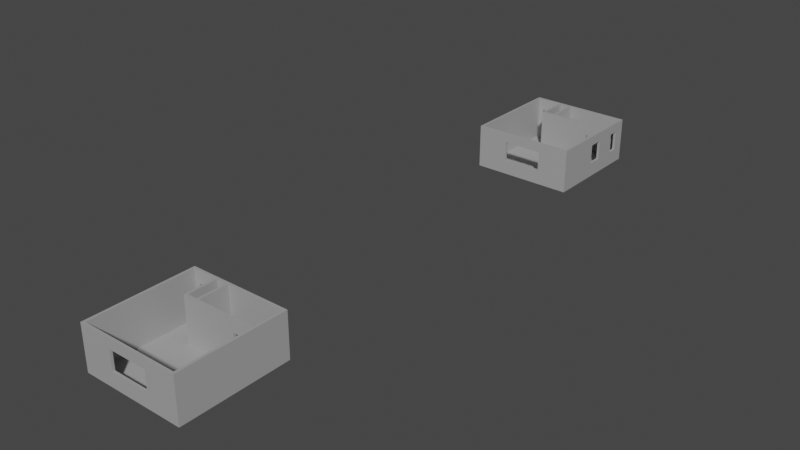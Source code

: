 # Source: room-type-2.blend  (saved by Blender 2.82.7; exported with 4.5.12 LTS)
import bpy
from mathutils import Matrix  # noqa: F401  (used for matrix-valued properties, if any)

bpy.ops.wm.read_factory_settings(use_empty=True)
scene = bpy.context.scene
scene.name = 'Scene'

# ---- collections
col_collection = bpy.data.collections.new('Collection'); scene.collection.children.link(col_collection)

# ---- materials (node trees are filled in below, after node groups)
mat_default = bpy.data.materials.new('default')
mat_default.use_transparent_shadow = False

# ---- material node trees
mat_default.use_nodes = True; mat_default.node_tree.nodes.clear()
_N = mat_default.node_tree.nodes; _L = mat_default.node_tree.links
n0 = _N.new('ShaderNodeOutputMaterial'); n0.name = 'Material Output'; n0.location = (300, 300)
n1 = _N.new('ShaderNodeBsdfPrincipled'); n1.name = 'Principled BSDF'; n1.location = (10, 300)
n1.distribution = 'GGX'
n1.subsurface_method = 'BURLEY'
n1.inputs[0].default_value = (0.3758, 0.3758, 0.3758, 1.0)
n1.inputs[3].default_value = 1.45
n1.inputs[27].default_value = (0.0, 0.0, 0.0, 1.0)
n1.inputs[28].default_value = 1.0
_L.new(n1.outputs[0], n0.inputs[0])
n0.is_active_output = True

# ---- world
world_world = bpy.data.worlds.new('World'); scene.world = world_world
world_world.use_nodes = True; world_world.node_tree.nodes.clear()
_N = world_world.node_tree.nodes; _L = world_world.node_tree.links
n0 = _N.new('ShaderNodeOutputWorld'); n0.name = 'World Output'; n0.location = (300, 300)
n1 = _N.new('ShaderNodeBackground'); n1.name = 'Background'; n1.location = (10, 300)
n1.inputs[0].default_value = (0.05088, 0.05088, 0.05088, 1.0)
_L.new(n1.outputs[0], n0.inputs[0])
n0.is_active_output = True
world_world.color = (0.05088, 0.05088, 0.05088)
world_world.use_sun_shadow = False
world_world.sun_shadow_jitter_overblur = 0.0

# ---- meshes
me_plane_006 = bpy.data.meshes.new('Plane.006')
me_plane_006.from_pydata([(-2.0, -2.2, 0.0), (2.0, -2.2, 0.0), (2.0, 2.0, 0.0), (-2.1, -2.3, 0.0), (2.1, -2.3, 0.0), (-2.1, 2.1, 0.0), (2.1, 2.1, 0.0), (-2.0, 2.0, 0.0), (-1.8, 2.0, 0.0), (-1.8, 2.1, 0.0), (-1.2, 2.0, 0.0), (-1.2, 2.1, 0.0), (-0.4, 0.8, 0.0), (-0.45, 2.1, 0.0), (-0.4, 2.0, 0.0), (-0.5, 2.0, 0.0), (-0.5, 0.8, 0.0), (1.2, 0.8, 0.0), (1.2, 0.7, 0.0), (-0.4, 0.7, 0.0), (-0.45, 0.75, 0.0), (-0.5, 0.7, 0.0), (-1.0, 0.7, 0.0), (-1.0, 2.0, 0.0), (-0.9, 2.0, 0.0), (-0.9, 0.8, 0.0), (1.8, 0.8, 0.0), (1.8, 0.7, 0.0), (2.0, 0.8, 0.0), (2.0, 0.7, 0.0), (-2.0, -2.2, 1.8), (2.0, -2.2, 1.8), (2.0, 2.0, 1.8), (-2.1, -2.3, 1.8), (2.1, -2.3, 1.8), (-2.1, 2.1, 1.8), (2.1, 2.1, 1.8), (-2.0, 2.0, 1.8), (-1.8, 2.0, 1.8), (-1.8, 2.1, 1.8), (-1.2, 2.0, 1.8), (-1.2, 2.1, 1.8), (-0.4, 0.8, 1.8), (-0.45, 2.1, 1.8), (-0.4, 2.0, 1.8), (-0.5, 2.0, 1.8), (-0.5, 0.8, 1.8), (1.2, 0.8, 1.8), (1.2, 0.7, 1.8), (-0.4, 0.7, 1.8), (-0.45, 0.75, 1.8), (-0.5, 0.7, 1.8), (-1.0, 0.7, 1.8), (-1.0, 2.0, 1.8), (-0.9, 2.0, 1.8), (-0.9, 0.8, 1.8), (1.8, 0.8, 1.8), (1.8, 0.7, 1.8), (2.0, 0.8, 1.8), (2.0, 0.7, 1.8), (1.2, 0.8, 1.3), (1.2, 0.7, 1.3), (1.8, 0.8, 1.3), (1.8, 0.7, 1.3), (-1.8, 2.0, 1.3), (-1.8, 2.1, 1.3), (-1.2, 2.0, 1.3), (-1.2, 2.1, 1.3), (-0.8, -2.3, 0.6), (0.8, -2.3, 0.6), (-0.8, -2.3, 1.4), (0.8, -2.3, 1.4), (-0.8, -2.2, 0.6), (0.8, -2.2, 0.6), (-0.8, -2.2, 1.4), (0.8, -2.2, 1.4), (2.1, 1.6, 0.6), (2.1, 1.2, 0.6), (2.1, 1.6, 1.4), (2.1, 1.2, 1.4), (2.1, -0.3, 0.6), (2.1, 0.3, 0.6), (2.1, 0.3, 1.4), (2.1, -0.3, 1.4), (2.0, 1.6, 0.6), (2.0, 1.2, 0.6), (2.0, 1.6, 1.4), (2.0, 1.2, 1.4), (2.0, -0.3, 0.6), (2.0, 0.3, 0.6), (2.0, 0.3, 1.4), (2.0, -0.3, 1.4)], [], [(1, 3, 0), (2, 4, 1), (7, 9, 8), (5, 0, 3), (13, 2, 14), (15, 11, 13), (12, 20, 19), (20, 21, 16), (25, 21, 22), (23, 25, 22), (20, 19, 21), (20, 16, 12), (13, 14, 15), (16, 14, 12), (12, 18, 17), (29, 26, 27), (33, 31, 30), (31, 36, 32), (39, 37, 38), (33, 37, 35), (32, 43, 44), (45, 41, 40), (42, 49, 50), (50, 46, 51), (51, 55, 52), (53, 55, 54), (50, 51, 49), (50, 42, 46), (43, 45, 44), (44, 46, 42), (48, 42, 47), (56, 59, 57), (18, 47, 17), (7, 30, 0), (19, 48, 18), (8, 37, 7), (5, 39, 9), (21, 52, 22), (26, 57, 27), (22, 53, 23), (10, 41, 11), (29, 58, 28), (23, 54, 24), (28, 56, 26), (3, 35, 5), (24, 55, 25), (9, 38, 8), (27, 59, 29), (25, 46, 16), (11, 43, 13), (15, 40, 10), (13, 36, 6), (2, 44, 14), (14, 42, 12), (17, 42, 12), (19, 51, 21), (16, 45, 15), (56, 63, 57), (48, 60, 47), (61, 62, 60), (56, 48, 47), (47, 62, 56), (61, 57, 63), (39, 64, 38), (40, 67, 41), (66, 65, 67), (38, 41, 39), (41, 65, 39), (66, 38, 64), (14, 28, 2), (24, 16, 15), (26, 18, 17), (1, 22, 0), (22, 7, 0), (8, 11, 9), (68, 4, 69), (33, 68, 70), (33, 71, 34), (34, 69, 4), (68, 74, 70), (70, 75, 71), (69, 72, 68), (71, 73, 69), (31, 73, 75), (30, 72, 0), (72, 1, 0), (75, 30, 31), (79, 36, 34), (6, 77, 4), (36, 76, 6), (80, 81, 4), (77, 81, 4), (34, 82, 79), (83, 82, 34), (34, 80, 83), (81, 79, 82), (76, 85, 77), (78, 84, 76), (77, 87, 79), (79, 86, 78), (80, 91, 83), (80, 89, 81), (83, 90, 82), (82, 89, 81), (32, 87, 58), (32, 84, 86), (28, 84, 2), (58, 85, 28), (59, 89, 90), (91, 59, 90), (31, 88, 1), (29, 88, 89), (1, 4, 3), (2, 6, 4), (7, 5, 9), (5, 7, 0), (13, 6, 2), (15, 10, 11), (25, 16, 21), (23, 24, 25), (16, 15, 14), (12, 19, 18), (29, 28, 26), (33, 34, 31), (31, 34, 36), (39, 35, 37), (33, 30, 37), (32, 36, 43), (45, 43, 41), (51, 46, 55), (53, 52, 55), (44, 45, 46), (48, 49, 42), (56, 58, 59), (18, 48, 47), (7, 37, 30), (19, 49, 48), (8, 38, 37), (5, 35, 39), (21, 51, 52), (26, 56, 57), (22, 52, 53), (10, 40, 41), (29, 59, 58), (23, 53, 54), (28, 58, 56), (3, 33, 35), (24, 54, 55), (9, 39, 38), (27, 57, 59), (25, 55, 46), (11, 41, 43), (15, 45, 40), (13, 43, 36), (2, 32, 44), (14, 44, 42), (17, 47, 42), (19, 49, 51), (16, 46, 45), (56, 62, 63), (48, 61, 60), (61, 63, 62), (56, 57, 48), (47, 60, 62), (61, 48, 57), (39, 65, 64), (40, 66, 67), (66, 64, 65), (38, 40, 41), (41, 67, 65), (66, 40, 38), (14, 12, 28), (24, 25, 16), (26, 27, 18), (1, 29, 22), (22, 23, 7), (8, 10, 11), (68, 3, 4), (33, 3, 68), (33, 70, 71), (34, 71, 69), (68, 72, 74), (70, 74, 75), (69, 73, 72), (71, 75, 73), (31, 1, 73), (30, 74, 72), (72, 73, 1), (75, 74, 30), (79, 78, 36), (6, 76, 77), (36, 78, 76), (34, 4, 80), (81, 77, 79), (76, 84, 85), (78, 86, 84), (77, 85, 87), (79, 87, 86), (80, 88, 91), (80, 88, 89), (83, 91, 90), (82, 90, 89), (32, 86, 87), (32, 2, 84), (28, 85, 84), (58, 87, 85), (59, 29, 89), (91, 31, 59), (31, 91, 88), (29, 1, 88)])
_uv = me_plane_006.uv_layers.new(name='UVMap')
_uv.uv.foreach_set('vector', [1.0, 0.0, 0.0, 0.0, 0.0, 0.0, 1.0, 1.0, 0.0, 0.0, 1.0, 0.0, 0.0, 0.0, 0.0, 0.0, 0.0, 0.0, 0.0, 0.0, 0.0, 0.0, 0.0, 0.0, 0.0, 0.0, 1.0, 1.0, 0.0, 0.0, 0.0, 0.0, 0.0, 0.0, 0.0, 0.0, 0.0, 0.0, 0.0, 0.0, 0.0, 0.0, 0.0, 0.0, 0.0, 0.0, 0.0, 0.0, 0.0, 0.0, 0.0, 0.0, 0.0, 0.0, 0.0, 0.0, 0.0, 0.0, 0.0, 0.0, 0.0, 0.0, 0.0, 0.0, 0.0, 0.0, 0.0, 0.0, 0.0, 0.0, 0.0, 0.0, 0.0, 0.0, 0.0, 0.0, 0.0, 0.0, 0.0, 0.0, 0.0, 0.0, 0.0, 0.0, 0.0, 0.0, 0.0, 0.0, 0.0, 0.0, 0.0, 0.0, 0.0, 0.0, 0.0, 0.0, 0.0, 0.0, 1.0, 0.0, 0.0, 0.0, 1.0, 0.0, 0.0, 0.0, 1.0, 1.0, 0.0, 0.0, 0.0, 0.0, 0.0, 0.0, 0.0, 0.0, 0.0, 0.0, 0.0, 0.0, 1.0, 1.0, 0.0, 0.0, 0.0, 0.0, 0.0, 0.0, 0.0, 0.0, 0.0, 0.0, 0.0, 0.0, 0.0, 0.0, 0.0, 0.0, 0.0, 0.0, 0.0, 0.0, 0.0, 0.0, 0.0, 0.0, 0.0, 0.0, 0.0, 0.0, 0.0, 0.0, 0.0, 0.0, 0.0, 0.0, 0.0, 0.0, 0.0, 0.0, 0.0, 0.0, 0.0, 0.0, 0.0, 0.0, 0.0, 0.0, 0.0, 0.0, 0.0, 0.0, 0.0, 0.0, 0.0, 0.0, 0.0, 0.0, 0.0, 0.0, 0.0, 0.0, 0.0, 0.0, 0.0, 0.0, 0.0, 0.0, 0.0, 0.0, 0.0, 0.0, 0.0, 0.0, 0.0, 0.0, 0.0, 0.0, 0.0, 0.0, 0.0, 0.0, 0.0, 0.0, 0.0, 0.0, 0.0, 0.0, 0.0, 0.0, 0.0, 0.0, 0.0, 0.0, 0.0, 0.0, 0.0, 0.0, 0.0, 0.0, 0.0, 0.0, 0.0, 0.0, 0.0, 0.0, 0.0, 0.0, 0.0, 0.0, 0.0, 0.0, 0.0, 0.0, 0.0, 0.0, 0.0, 0.0, 0.0, 0.0, 0.0, 0.0, 0.0, 0.0, 0.0, 0.0, 0.0, 0.0, 0.0, 0.0, 0.0, 0.0, 0.0, 0.0, 0.0, 0.0, 0.0, 0.0, 0.0, 0.0, 0.0, 0.0, 0.0, 0.0, 0.0, 0.0, 0.0, 0.0, 0.0, 0.0, 0.0, 0.0, 0.0, 0.0, 0.0, 0.0, 0.0, 0.0, 0.0, 0.0, 0.0, 0.0, 0.0, 0.0, 0.0, 0.0, 0.0, 0.0, 0.0, 0.0, 0.0, 0.0, 0.0, 0.0, 0.0, 0.0, 0.0, 0.0, 0.0, 0.0, 0.0, 0.0, 0.0, 0.0, 0.0, 0.0, 0.0, 0.0, 0.0, 0.0, 0.0, 0.0, 1.0, 1.0, 0.0, 0.0, 0.0, 0.0, 0.0, 0.0, 0.0, 0.0, 0.0, 0.0, 0.0, 0.0, 0.0, 0.0, 0.0, 0.0, 0.0, 0.0, 0.0, 0.0, 0.0, 0.0, 0.0, 0.0, 0.0, 0.0, 0.0, 0.0, 0.0, 0.0, 0.0, 0.0, 0.0, 0.0, 0.0, 0.0, 0.0, 0.0, 0.0, 0.0, 0.0, 0.0, 0.0, 0.0, 0.0, 0.0, 0.0, 0.0, 0.0, 0.0, 0.0, 0.0, 0.0, 0.0, 0.0, 0.0, 0.0, 0.0, 0.0, 0.0, 0.0, 0.0, 0.0, 0.0, 0.0, 0.0, 0.0, 0.0, 0.0, 0.0, 0.0, 0.0, 0.0, 0.0, 0.0, 0.0, 0.0, 0.0, 0.0, 0.0, 0.0, 0.0, 0.0, 0.0, 0.0, 0.0, 0.0, 0.0, 0.0, 0.0, 0.0, 0.0, 0.0, 0.0, 0.0, 0.0, 0.0, 0.0, 0.0, 0.0, 0.0, 0.0, 0.0, 0.0, 0.0, 0.0, 0.0, 0.0, 0.0, 0.0, 0.0, 0.0, 0.0, 0.0, 0.0, 0.0, 0.0, 0.0, 1.0, 0.0, 0.0, 0.0, 0.0, 0.0, 0.0, 0.0, 0.0, 0.0, 0.0, 0.0, 0.0, 0.0, 0.0, 0.0, 0.0, 0.0, 0.0, 0.0, 0.0, 0.0, 0.0, 0.0, 0.0, 0.0, 0.0, 0.0, 0.0, 0.0, 0.0, 0.0, 0.0, 0.0, 0.0, 0.0, 0.0, 0.0, 0.0, 0.0, 0.0, 0.0, 0.0, 0.0, 0.0, 0.0, 0.0, 0.0, 0.0, 0.0, 0.0, 0.0, 0.0, 0.0, 0.0, 0.0, 0.0, 0.0, 0.0, 0.0, 0.0, 0.0, 0.0, 0.0, 0.0, 0.0, 1.0, 0.0, 0.0, 0.0, 0.0, 0.0, 0.0, 0.0, 0.0, 0.0, 0.0, 0.0, 0.0, 0.0, 0.0, 0.0, 0.0, 0.0, 0.0, 0.0, 0.0, 0.0, 1.0, 0.0, 0.0, 0.0, 0.0, 0.0, 0.0, 0.0, 0.0, 0.0, 0.0, 0.0, 0.0, 0.0, 0.0, 0.0, 0.0, 0.0, 0.0, 0.0, 0.0, 0.0, 0.0, 0.0, 0.0, 0.0, 0.0, 0.0, 0.0, 0.0, 0.0, 0.0, 0.0, 0.0, 0.0, 0.0, 0.0, 0.0, 0.0, 0.0, 0.0, 0.0, 0.0, 0.0, 0.0, 0.0, 0.0, 0.0, 0.0, 0.0, 0.0, 0.0, 0.0, 0.0, 0.0, 0.0, 0.0, 0.0, 0.0, 0.0, 0.0, 0.0, 0.0, 0.0, 0.0, 0.0, 0.0, 0.0, 0.0, 0.0, 0.0, 0.0, 0.0, 0.0, 0.0, 0.0, 0.0, 0.0, 0.0, 0.0, 0.0, 0.0, 0.0, 0.0, 0.0, 0.0, 0.0, 0.0, 0.0, 0.0, 0.0, 0.0, 0.0, 0.0, 0.0, 0.0, 0.0, 0.0, 0.0, 0.0, 0.0, 0.0, 0.0, 0.0, 0.0, 0.0, 0.0, 0.0, 0.0, 0.0, 0.0, 0.0, 0.0, 0.0, 0.0, 0.0, 0.0, 0.0, 0.0, 0.0, 1.0, 1.0, 0.0, 0.0, 0.0, 0.0, 0.0, 0.0, 0.0, 0.0, 0.0, 0.0, 0.0, 0.0, 0.0, 0.0, 0.0, 0.0, 0.0, 0.0, 0.0, 0.0, 0.0, 0.0, 1.0, 0.0, 0.0, 0.0, 0.0, 0.0, 0.0, 0.0, 1.0, 0.0, 0.0, 0.0, 0.0, 0.0, 1.0, 1.0, 0.0, 0.0, 0.0, 0.0, 0.0, 0.0, 0.0, 0.0, 0.0, 0.0, 0.0, 0.0, 0.0, 0.0, 0.0, 0.0, 0.0, 0.0, 0.0, 0.0, 1.0, 1.0, 0.0, 0.0, 0.0, 0.0, 0.0, 0.0, 0.0, 0.0, 0.0, 0.0, 0.0, 0.0, 0.0, 0.0, 0.0, 0.0, 0.0, 0.0, 0.0, 0.0, 0.0, 0.0, 0.0, 0.0, 0.0, 0.0, 0.0, 0.0, 0.0, 0.0, 0.0, 0.0, 0.0, 0.0, 0.0, 0.0, 0.0, 0.0, 0.0, 0.0, 1.0, 0.0, 1.0, 0.0, 0.0, 0.0, 0.0, 0.0, 0.0, 0.0, 0.0, 0.0, 0.0, 0.0, 0.0, 0.0, 0.0, 0.0, 0.0, 0.0, 1.0, 1.0, 0.0, 0.0, 0.0, 0.0, 0.0, 0.0, 0.0, 0.0, 0.0, 0.0, 0.0, 0.0, 0.0, 0.0, 0.0, 0.0, 0.0, 0.0, 0.0, 0.0, 0.0, 0.0, 0.0, 0.0, 0.0, 0.0, 0.0, 0.0, 0.0, 0.0, 0.0, 0.0, 0.0, 0.0, 0.0, 0.0, 0.0, 0.0, 0.0, 0.0, 0.0, 0.0, 0.0, 0.0, 0.0, 0.0, 0.0, 0.0, 0.0, 0.0, 0.0, 0.0, 0.0, 0.0, 0.0, 0.0, 0.0, 0.0, 0.0, 0.0, 0.0, 0.0, 0.0, 0.0, 0.0, 0.0, 0.0, 0.0, 0.0, 0.0, 0.0, 0.0, 0.0, 0.0, 0.0, 0.0, 0.0, 0.0, 0.0, 0.0, 0.0, 0.0, 0.0, 0.0, 0.0, 0.0, 0.0, 0.0, 0.0, 0.0, 0.0, 0.0, 0.0, 0.0, 0.0, 0.0, 0.0, 0.0, 0.0, 0.0, 0.0, 0.0, 0.0, 0.0, 0.0, 0.0, 0.0, 0.0, 0.0, 0.0, 0.0, 0.0, 0.0, 0.0, 0.0, 0.0, 0.0, 0.0, 0.0, 0.0, 0.0, 0.0, 0.0, 0.0, 0.0, 0.0, 0.0, 0.0, 0.0, 0.0, 0.0, 0.0, 0.0, 0.0, 0.0, 0.0, 0.0, 0.0, 0.0, 0.0, 0.0, 0.0, 0.0, 0.0, 0.0, 0.0, 0.0, 0.0, 0.0, 0.0, 0.0, 0.0, 0.0, 0.0, 0.0, 0.0, 0.0, 0.0, 0.0, 0.0, 1.0, 1.0, 1.0, 1.0, 0.0, 0.0, 0.0, 0.0, 0.0, 0.0, 0.0, 0.0, 0.0, 0.0, 0.0, 0.0, 0.0, 0.0, 0.0, 0.0, 0.0, 0.0, 0.0, 0.0, 0.0, 0.0, 0.0, 0.0, 0.0, 0.0, 0.0, 0.0, 0.0, 0.0, 0.0, 0.0, 0.0, 0.0, 0.0, 0.0, 0.0, 0.0, 0.0, 0.0, 0.0, 0.0, 0.0, 0.0, 0.0, 0.0, 0.0, 0.0, 0.0, 0.0, 0.0, 0.0, 0.0, 0.0, 0.0, 0.0, 0.0, 0.0, 0.0, 0.0, 0.0, 0.0, 0.0, 0.0, 0.0, 0.0, 0.0, 0.0, 0.0, 0.0, 0.0, 0.0, 0.0, 0.0, 0.0, 0.0, 0.0, 0.0, 0.0, 0.0, 0.0, 0.0, 0.0, 0.0, 0.0, 0.0, 0.0, 0.0, 0.0, 0.0, 0.0, 0.0, 0.0, 0.0, 0.0, 0.0, 0.0, 0.0, 0.0, 0.0, 0.0, 0.0, 0.0, 0.0, 0.0, 0.0, 0.0, 0.0, 0.0, 0.0, 0.0, 0.0, 0.0, 0.0, 0.0, 0.0, 1.0, 0.0, 0.0, 0.0, 0.0, 0.0, 0.0, 0.0, 0.0, 0.0, 0.0, 0.0, 0.0, 0.0, 0.0, 0.0, 0.0, 0.0, 0.0, 0.0, 0.0, 0.0, 0.0, 0.0, 0.0, 0.0, 0.0, 0.0, 0.0, 0.0, 0.0, 0.0, 0.0, 0.0, 0.0, 0.0, 0.0, 0.0, 0.0, 0.0, 0.0, 0.0, 0.0, 0.0, 0.0, 0.0, 0.0, 0.0, 0.0, 0.0, 0.0, 0.0, 0.0, 0.0, 0.0, 0.0, 0.0, 0.0, 0.0, 0.0, 0.0, 0.0, 0.0, 0.0, 0.0, 0.0, 1.0, 0.0, 1.0, 0.0, 0.0, 0.0, 0.0, 0.0, 0.0, 0.0, 0.0, 0.0, 0.0, 0.0, 0.0, 0.0, 0.0, 0.0, 0.0, 0.0, 0.0, 0.0, 0.0, 0.0, 0.0, 0.0, 0.0, 0.0, 0.0, 0.0, 0.0, 0.0, 0.0, 0.0, 0.0, 0.0, 0.0, 0.0, 0.0, 0.0, 0.0, 0.0, 0.0, 0.0, 0.0, 0.0, 0.0, 0.0, 0.0, 0.0, 0.0, 0.0, 0.0, 0.0, 0.0, 0.0, 0.0, 0.0, 0.0, 0.0, 0.0, 0.0, 0.0, 0.0, 0.0, 0.0, 0.0, 0.0, 0.0, 0.0, 0.0, 0.0, 0.0, 0.0, 0.0, 0.0, 0.0, 0.0, 0.0, 0.0, 0.0, 0.0, 0.0, 0.0, 0.0, 0.0, 0.0, 0.0, 0.0, 0.0, 0.0, 0.0, 0.0, 0.0, 0.0, 0.0, 0.0, 0.0, 0.0, 0.0, 0.0, 0.0, 0.0, 0.0, 0.0, 0.0, 0.0, 0.0, 0.0, 0.0, 1.0, 1.0, 0.0, 0.0, 0.0, 0.0, 0.0, 0.0, 0.0, 0.0, 0.0, 0.0, 0.0, 0.0, 0.0, 0.0, 0.0, 0.0, 0.0, 0.0, 0.0, 0.0, 0.0, 0.0, 0.0, 0.0, 0.0, 0.0, 0.0, 0.0, 0.0, 0.0, 0.0, 0.0, 0.0, 0.0, 1.0, 0.0, 0.0, 0.0])
me_plane_006.materials.append(mat_default)
me_plane_006.use_remesh_fix_poles = True
me_plane_006.use_remesh_preserve_attributes = False
me_plane_006.use_mirror_vertex_groups = False
me_plane_006.update()
me_plane_007 = bpy.data.meshes.new('Plane.007')
me_plane_007.from_pydata([(-2.0, -2.2, 0.0), (2.0, -2.2, 0.0), (2.0, 2.0, 0.0), (-2.1, -2.3, 0.0), (2.1, -2.3, 0.0), (-2.1, 2.1, 0.0), (2.1, 2.1, 0.0), (-2.0, 2.0, 0.0), (-1.8, 2.0, 0.0), (-1.8, 2.1, 0.0), (-1.2, 2.0, 0.0), (-1.2, 2.1, 0.0), (-0.4, 0.8, 0.0), (-0.45, 2.1, 0.0), (-0.4, 2.0, 0.0), (-0.5, 2.0, 0.0), (-0.5, 0.8, 0.0), (1.2, 0.8, 0.0), (1.2, 0.7, 0.0), (-0.4, 0.7, 0.0), (-0.45, 0.75, 0.0), (-0.5, 0.7, 0.0), (-1.0, 0.7, 0.0), (-1.0, 2.0, 0.0), (-0.9, 2.0, 0.0), (-0.9, 0.8, 0.0), (1.8, 0.8, 0.0), (1.8, 0.7, 0.0), (2.0, 0.8, 0.0), (2.0, 0.7, 0.0), (-2.0, -2.2, 1.8), (2.0, -2.2, 1.8), (2.0, 2.0, 1.8), (-2.1, -2.3, 1.8), (2.1, -2.3, 1.8), (-2.1, 2.1, 1.8), (2.1, 2.1, 1.8), (-2.0, 2.0, 1.8), (-1.8, 2.0, 1.8), (-1.8, 2.1, 1.8), (-1.2, 2.0, 1.8), (-1.2, 2.1, 1.8), (-0.4, 0.8, 1.8), (-0.45, 2.1, 1.8), (-0.4, 2.0, 1.8), (-0.5, 2.0, 1.8), (-0.5, 0.8, 1.8), (1.2, 0.8, 1.8), (1.2, 0.7, 1.8), (-0.4, 0.7, 1.8), (-0.45, 0.75, 1.8), (-0.5, 0.7, 1.8), (-1.0, 0.7, 1.8), (-1.0, 2.0, 1.8), (-0.9, 2.0, 1.8), (-0.9, 0.8, 1.8), (1.8, 0.8, 1.8), (1.8, 0.7, 1.8), (2.0, 0.8, 1.8), (2.0, 0.7, 1.8), (1.2, 0.8, 1.3), (1.2, 0.7, 1.3), (1.8, 0.8, 1.3), (1.8, 0.7, 1.3), (-1.8, 2.0, 1.3), (-1.8, 2.1, 1.3), (-1.2, 2.0, 1.3), (-1.2, 2.1, 1.3), (-0.8, -2.3, 0.6), (0.8, -2.3, 0.6), (-0.8, -2.3, 1.4), (0.8, -2.3, 1.4), (-0.8, -2.2, 0.6), (0.8, -2.2, 0.6), (-0.8, -2.2, 1.4), (0.8, -2.2, 1.4)], [], [(1, 3, 0), (2, 4, 1), (7, 9, 8), (5, 0, 3), (13, 2, 14), (15, 11, 13), (12, 20, 19), (20, 21, 16), (25, 21, 22), (23, 25, 22), (20, 19, 21), (20, 16, 12), (13, 14, 15), (16, 14, 12), (12, 18, 17), (29, 26, 27), (33, 31, 30), (31, 36, 32), (39, 37, 38), (33, 37, 35), (32, 43, 44), (45, 41, 40), (42, 49, 50), (50, 46, 51), (51, 55, 52), (53, 55, 54), (50, 51, 49), (50, 42, 46), (43, 45, 44), (44, 46, 42), (48, 42, 47), (56, 59, 57), (18, 47, 17), (7, 30, 0), (19, 48, 18), (8, 37, 7), (5, 39, 9), (21, 52, 22), (26, 57, 27), (22, 53, 23), (10, 41, 11), (29, 58, 28), (23, 54, 24), (28, 56, 26), (3, 35, 5), (24, 55, 25), (9, 38, 8), (27, 59, 29), (25, 46, 16), (11, 43, 13), (15, 40, 10), (13, 36, 6), (2, 44, 14), (14, 42, 12), (17, 42, 12), (19, 51, 21), (16, 45, 15), (56, 63, 57), (48, 60, 47), (61, 62, 60), (56, 48, 47), (47, 62, 56), (61, 57, 63), (39, 64, 38), (40, 67, 41), (66, 65, 67), (38, 41, 39), (41, 65, 39), (66, 38, 64), (14, 28, 2), (24, 16, 15), (26, 18, 17), (1, 22, 0), (22, 7, 0), (8, 11, 9), (68, 4, 69), (33, 68, 70), (33, 71, 34), (34, 69, 4), (68, 74, 70), (70, 75, 71), (69, 72, 68), (71, 73, 69), (31, 73, 75), (30, 72, 0), (72, 1, 0), (75, 30, 31), (1, 4, 3), (2, 6, 4), (7, 5, 9), (5, 7, 0), (13, 6, 2), (15, 10, 11), (25, 16, 21), (23, 24, 25), (16, 15, 14), (12, 19, 18), (29, 28, 26), (33, 34, 31), (31, 34, 36), (39, 35, 37), (33, 30, 37), (32, 36, 43), (45, 43, 41), (51, 46, 55), (53, 52, 55), (44, 45, 46), (48, 49, 42), (56, 58, 59), (18, 48, 47), (7, 37, 30), (19, 49, 48), (8, 38, 37), (5, 35, 39), (21, 51, 52), (26, 56, 57), (22, 52, 53), (10, 40, 41), (29, 59, 58), (23, 53, 54), (28, 58, 56), (3, 33, 35), (24, 54, 55), (9, 39, 38), (27, 57, 59), (25, 55, 46), (11, 41, 43), (15, 45, 40), (13, 43, 36), (2, 32, 44), (14, 44, 42), (17, 47, 42), (19, 49, 51), (16, 46, 45), (56, 62, 63), (48, 61, 60), (61, 63, 62), (56, 57, 48), (47, 60, 62), (61, 48, 57), (39, 65, 64), (40, 66, 67), (66, 64, 65), (38, 40, 41), (41, 67, 65), (66, 40, 38), (14, 12, 28), (24, 25, 16), (26, 27, 18), (1, 29, 22), (22, 23, 7), (8, 10, 11), (68, 3, 4), (33, 3, 68), (33, 70, 71), (34, 71, 69), (68, 72, 74), (70, 74, 75), (69, 73, 72), (71, 75, 73), (31, 1, 73), (30, 74, 72), (72, 73, 1), (75, 74, 30), (4, 6, 36, 34), (2, 1, 31, 32)])
_uv = me_plane_007.uv_layers.new(name='UVMap')
_uv.uv.foreach_set('vector', [1.0, 0.0, 0.0, 0.0, 0.0, 0.0, 1.0, 1.0, 0.0, 0.0, 1.0, 0.0, 0.0, 0.0, 0.0, 0.0, 0.0, 0.0, 0.0, 0.0, 0.0, 0.0, 0.0, 0.0, 0.0, 0.0, 1.0, 1.0, 0.0, 0.0, 0.0, 0.0, 0.0, 0.0, 0.0, 0.0, 0.0, 0.0, 0.0, 0.0, 0.0, 0.0, 0.0, 0.0, 0.0, 0.0, 0.0, 0.0, 0.0, 0.0, 0.0, 0.0, 0.0, 0.0, 0.0, 0.0, 0.0, 0.0, 0.0, 0.0, 0.0, 0.0, 0.0, 0.0, 0.0, 0.0, 0.0, 0.0, 0.0, 0.0, 0.0, 0.0, 0.0, 0.0, 0.0, 0.0, 0.0, 0.0, 0.0, 0.0, 0.0, 0.0, 0.0, 0.0, 0.0, 0.0, 0.0, 0.0, 0.0, 0.0, 0.0, 0.0, 0.0, 0.0, 0.0, 0.0, 0.0, 0.0, 1.0, 0.0, 0.0, 0.0, 1.0, 0.0, 0.0, 0.0, 1.0, 1.0, 0.0, 0.0, 0.0, 0.0, 0.0, 0.0, 0.0, 0.0, 0.0, 0.0, 0.0, 0.0, 1.0, 1.0, 0.0, 0.0, 0.0, 0.0, 0.0, 0.0, 0.0, 0.0, 0.0, 0.0, 0.0, 0.0, 0.0, 0.0, 0.0, 0.0, 0.0, 0.0, 0.0, 0.0, 0.0, 0.0, 0.0, 0.0, 0.0, 0.0, 0.0, 0.0, 0.0, 0.0, 0.0, 0.0, 0.0, 0.0, 0.0, 0.0, 0.0, 0.0, 0.0, 0.0, 0.0, 0.0, 0.0, 0.0, 0.0, 0.0, 0.0, 0.0, 0.0, 0.0, 0.0, 0.0, 0.0, 0.0, 0.0, 0.0, 0.0, 0.0, 0.0, 0.0, 0.0, 0.0, 0.0, 0.0, 0.0, 0.0, 0.0, 0.0, 0.0, 0.0, 0.0, 0.0, 0.0, 0.0, 0.0, 0.0, 0.0, 0.0, 0.0, 0.0, 0.0, 0.0, 0.0, 0.0, 0.0, 0.0, 0.0, 0.0, 0.0, 0.0, 0.0, 0.0, 0.0, 0.0, 0.0, 0.0, 0.0, 0.0, 0.0, 0.0, 0.0, 0.0, 0.0, 0.0, 0.0, 0.0, 0.0, 0.0, 0.0, 0.0, 0.0, 0.0, 0.0, 0.0, 0.0, 0.0, 0.0, 0.0, 0.0, 0.0, 0.0, 0.0, 0.0, 0.0, 0.0, 0.0, 0.0, 0.0, 0.0, 0.0, 0.0, 0.0, 0.0, 0.0, 0.0, 0.0, 0.0, 0.0, 0.0, 0.0, 0.0, 0.0, 0.0, 0.0, 0.0, 0.0, 0.0, 0.0, 0.0, 0.0, 0.0, 0.0, 0.0, 0.0, 0.0, 0.0, 0.0, 0.0, 0.0, 0.0, 0.0, 0.0, 0.0, 0.0, 0.0, 0.0, 0.0, 0.0, 0.0, 0.0, 0.0, 0.0, 0.0, 0.0, 0.0, 0.0, 0.0, 0.0, 0.0, 0.0, 0.0, 0.0, 0.0, 0.0, 0.0, 0.0, 0.0, 0.0, 0.0, 0.0, 1.0, 1.0, 0.0, 0.0, 0.0, 0.0, 0.0, 0.0, 0.0, 0.0, 0.0, 0.0, 0.0, 0.0, 0.0, 0.0, 0.0, 0.0, 0.0, 0.0, 0.0, 0.0, 0.0, 0.0, 0.0, 0.0, 0.0, 0.0, 0.0, 0.0, 0.0, 0.0, 0.0, 0.0, 0.0, 0.0, 0.0, 0.0, 0.0, 0.0, 0.0, 0.0, 0.0, 0.0, 0.0, 0.0, 0.0, 0.0, 0.0, 0.0, 0.0, 0.0, 0.0, 0.0, 0.0, 0.0, 0.0, 0.0, 0.0, 0.0, 0.0, 0.0, 0.0, 0.0, 0.0, 0.0, 0.0, 0.0, 0.0, 0.0, 0.0, 0.0, 0.0, 0.0, 0.0, 0.0, 0.0, 0.0, 0.0, 0.0, 0.0, 0.0, 0.0, 0.0, 0.0, 0.0, 0.0, 0.0, 0.0, 0.0, 0.0, 0.0, 0.0, 0.0, 0.0, 0.0, 0.0, 0.0, 0.0, 0.0, 0.0, 0.0, 0.0, 0.0, 0.0, 0.0, 0.0, 0.0, 0.0, 0.0, 0.0, 0.0, 0.0, 0.0, 0.0, 0.0, 0.0, 0.0, 0.0, 0.0, 1.0, 0.0, 0.0, 0.0, 0.0, 0.0, 0.0, 0.0, 0.0, 0.0, 0.0, 0.0, 0.0, 0.0, 0.0, 0.0, 0.0, 0.0, 0.0, 0.0, 0.0, 0.0, 0.0, 0.0, 0.0, 0.0, 0.0, 0.0, 0.0, 0.0, 0.0, 0.0, 0.0, 0.0, 0.0, 0.0, 0.0, 0.0, 0.0, 0.0, 0.0, 0.0, 0.0, 0.0, 0.0, 0.0, 0.0, 0.0, 0.0, 0.0, 0.0, 0.0, 0.0, 0.0, 0.0, 0.0, 0.0, 0.0, 0.0, 0.0, 0.0, 0.0, 0.0, 0.0, 0.0, 0.0, 1.0, 0.0, 0.0, 0.0, 0.0, 0.0, 0.0, 0.0, 0.0, 0.0, 0.0, 0.0, 0.0, 0.0, 0.0, 0.0, 0.0, 0.0, 0.0, 0.0, 0.0, 0.0, 1.0, 0.0, 1.0, 0.0, 0.0, 0.0, 0.0, 0.0, 1.0, 1.0, 0.0, 0.0, 0.0, 0.0, 0.0, 0.0, 0.0, 0.0, 0.0, 0.0, 0.0, 0.0, 0.0, 0.0, 0.0, 0.0, 0.0, 0.0, 0.0, 0.0, 1.0, 1.0, 0.0, 0.0, 0.0, 0.0, 0.0, 0.0, 0.0, 0.0, 0.0, 0.0, 0.0, 0.0, 0.0, 0.0, 0.0, 0.0, 0.0, 0.0, 0.0, 0.0, 0.0, 0.0, 0.0, 0.0, 0.0, 0.0, 0.0, 0.0, 0.0, 0.0, 0.0, 0.0, 0.0, 0.0, 0.0, 0.0, 0.0, 0.0, 0.0, 0.0, 1.0, 0.0, 1.0, 0.0, 0.0, 0.0, 0.0, 0.0, 0.0, 0.0, 0.0, 0.0, 0.0, 0.0, 0.0, 0.0, 0.0, 0.0, 0.0, 0.0, 1.0, 1.0, 0.0, 0.0, 0.0, 0.0, 0.0, 0.0, 0.0, 0.0, 0.0, 0.0, 0.0, 0.0, 0.0, 0.0, 0.0, 0.0, 0.0, 0.0, 0.0, 0.0, 0.0, 0.0, 0.0, 0.0, 0.0, 0.0, 0.0, 0.0, 0.0, 0.0, 0.0, 0.0, 0.0, 0.0, 0.0, 0.0, 0.0, 0.0, 0.0, 0.0, 0.0, 0.0, 0.0, 0.0, 0.0, 0.0, 0.0, 0.0, 0.0, 0.0, 0.0, 0.0, 0.0, 0.0, 0.0, 0.0, 0.0, 0.0, 0.0, 0.0, 0.0, 0.0, 0.0, 0.0, 0.0, 0.0, 0.0, 0.0, 0.0, 0.0, 0.0, 0.0, 0.0, 0.0, 0.0, 0.0, 0.0, 0.0, 0.0, 0.0, 0.0, 0.0, 0.0, 0.0, 0.0, 0.0, 0.0, 0.0, 0.0, 0.0, 0.0, 0.0, 0.0, 0.0, 0.0, 0.0, 0.0, 0.0, 0.0, 0.0, 0.0, 0.0, 0.0, 0.0, 0.0, 0.0, 0.0, 0.0, 0.0, 0.0, 0.0, 0.0, 0.0, 0.0, 0.0, 0.0, 0.0, 0.0, 0.0, 0.0, 0.0, 0.0, 0.0, 0.0, 0.0, 0.0, 0.0, 0.0, 0.0, 0.0, 0.0, 0.0, 0.0, 0.0, 0.0, 0.0, 0.0, 0.0, 0.0, 0.0, 0.0, 0.0, 0.0, 0.0, 0.0, 0.0, 0.0, 0.0, 0.0, 0.0, 0.0, 0.0, 0.0, 0.0, 0.0, 0.0, 0.0, 0.0, 0.0, 0.0, 1.0, 1.0, 1.0, 1.0, 0.0, 0.0, 0.0, 0.0, 0.0, 0.0, 0.0, 0.0, 0.0, 0.0, 0.0, 0.0, 0.0, 0.0, 0.0, 0.0, 0.0, 0.0, 0.0, 0.0, 0.0, 0.0, 0.0, 0.0, 0.0, 0.0, 0.0, 0.0, 0.0, 0.0, 0.0, 0.0, 0.0, 0.0, 0.0, 0.0, 0.0, 0.0, 0.0, 0.0, 0.0, 0.0, 0.0, 0.0, 0.0, 0.0, 0.0, 0.0, 0.0, 0.0, 0.0, 0.0, 0.0, 0.0, 0.0, 0.0, 0.0, 0.0, 0.0, 0.0, 0.0, 0.0, 0.0, 0.0, 0.0, 0.0, 0.0, 0.0, 0.0, 0.0, 0.0, 0.0, 0.0, 0.0, 0.0, 0.0, 0.0, 0.0, 0.0, 0.0, 0.0, 0.0, 0.0, 0.0, 0.0, 0.0, 0.0, 0.0, 0.0, 0.0, 0.0, 0.0, 0.0, 0.0, 0.0, 0.0, 0.0, 0.0, 0.0, 0.0, 0.0, 0.0, 0.0, 0.0, 0.0, 0.0, 0.0, 0.0, 0.0, 0.0, 0.0, 0.0, 0.0, 0.0, 0.0, 0.0, 1.0, 0.0, 0.0, 0.0, 0.0, 0.0, 0.0, 0.0, 0.0, 0.0, 0.0, 0.0, 0.0, 0.0, 0.0, 0.0, 0.0, 0.0, 0.0, 0.0, 0.0, 0.0, 0.0, 0.0, 0.0, 0.0, 0.0, 0.0, 0.0, 0.0, 0.0, 0.0, 0.0, 0.0, 0.0, 0.0, 0.0, 0.0, 0.0, 0.0, 0.0, 0.0, 0.0, 0.0, 0.0, 0.0, 0.0, 0.0, 0.0, 0.0, 0.0, 0.0, 0.0, 0.0, 0.0, 0.0, 0.0, 0.0, 0.0, 0.0, 0.0, 0.0, 0.0, 0.0, 0.0, 0.0, 1.0, 0.0, 1.0, 0.0, 0.0, 0.0, 0.0, 0.0, 0.0, 0.0, 0.0, 0.0, 0.0, 0.0, 0.0, 0.0, 0.0, 0.0, 0.0, 0.0, 0.0, 0.0, 0.0, 0.0, 0.0, 0.0, 0.0, 0.0, 0.0, 0.0, 0.0, 0.0, 1.0, 1.0, 1.0, 0.0, 1.0, 0.0, 1.0, 1.0])
me_plane_007.materials.append(mat_default)
me_plane_007.use_remesh_fix_poles = True
me_plane_007.use_remesh_preserve_attributes = False
me_plane_007.use_mirror_vertex_groups = False
me_plane_007.update()

# ---- objects
ob_plane_005 = bpy.data.objects.new('Plane.005', me_plane_006)
ob_plane_001 = bpy.data.objects.new('Plane.001', me_plane_007)

# ---- transforms, parenting, visibility, modifiers, constraints
ob_plane_005.location = (-9.686e-08, 0.1, 0.0)
ob_plane_005.lineart.crease_threshold = 0.0
ob_plane_001.location = (-9.686e-08, -19.9, 0.0)
ob_plane_001.lineart.crease_threshold = 0.0

# ---- collection membership
col_collection.objects.link(ob_plane_005)
col_collection.objects.link(ob_plane_001)

# ---- scene / render settings (as saved in the file)
scene.frame_start = 1; scene.frame_end = 250; scene.frame_set(1)
scene.render.engine = 'BLENDER_EEVEE_NEXT'
scene.cycles.use_denoising = False
scene.cycles.samples = 128
scene.cycles.sampling_pattern = 'TABULATED_SOBOL'
scene.cycles.use_adaptive_sampling = False
scene.cycles.use_light_tree = False
scene.view_settings.view_transform = 'Filmic'
bpy.context.view_layer.update()

# ---- added for rendering (the .blend has no active camera and no usable light): camera, sun
cam_auto = bpy.data.cameras.new('AutoCamera')
cam_auto.lens = 50.0
cam_auto.sensor_width = 36.0
cam_auto.clip_end = 1000.0
ob_auto_camera = bpy.data.objects.new('AutoCamera', cam_auto)
scene.collection.objects.link(ob_auto_camera)
ob_auto_camera.location = (22.9679, -37.5615, 19.2744)
ob_auto_camera.rotation_euler = (1.09748, -7.21219e-08, 0.694738)
scene.camera = ob_auto_camera
light_auto_sun = bpy.data.lights.new('AutoSun', 'SUN')
light_auto_sun.energy = 3.0
light_auto_sun.angle = 0.0523599
ob_auto_sun = bpy.data.objects.new('AutoSun', light_auto_sun)
scene.collection.objects.link(ob_auto_sun)
ob_auto_sun.rotation_euler = (0.872665, 0.174533, 0.523599)
bpy.context.view_layer.update()
